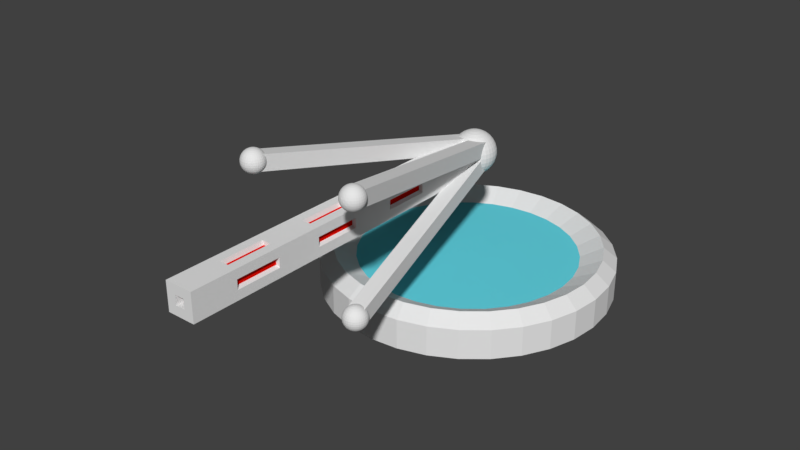 # Source: Laser_Turret.blend  (saved by Blender 2.79.0; exported with 4.5.12 LTS)
import bpy
from mathutils import Matrix  # noqa: F401  (used for matrix-valued properties, if any)

bpy.ops.wm.read_factory_settings(use_empty=True)
scene = bpy.context.scene
scene.name = 'Scene'

# ---- collections
col_collection_1 = bpy.data.collections.new('Collection 1'); scene.collection.children.link(col_collection_1)

# ---- materials (node trees are filled in below, after node groups)
mat_laser_turret_base = bpy.data.materials.new('Laser Turret Base')
mat_laser_turret_base.alpha_threshold = 0.0
mat_laser_turret_base.use_transparent_shadow = False
mat_laser_turret_base.roughness = 0.5
mat_laser_turret_base_effect = bpy.data.materials.new('Laser Turret Base Effect')
mat_laser_turret_base_effect.alpha_threshold = 0.0
mat_laser_turret_base_effect.use_transparent_shadow = False
mat_laser_turret_base_effect.diffuse_color = (0.1295, 0.6893, 0.8, 1.0)
mat_laser_turret_base_effect.roughness = 0.5
mat_laser_turret_beam = bpy.data.materials.new('Laser Turret Beam')
mat_laser_turret_beam.alpha_threshold = 0.0
mat_laser_turret_beam.use_transparent_shadow = False
mat_laser_turret_beam.roughness = 0.5
mat_laser_turret_effect = bpy.data.materials.new('Laser Turret Effect')
mat_laser_turret_effect.alpha_threshold = 0.0
mat_laser_turret_effect.use_transparent_shadow = False
mat_laser_turret_effect.diffuse_color = (0.8, 0.003311, 0.0, 1.0)
mat_laser_turret_effect.roughness = 0.5
mat_laser_turret_effect.line_color = (0.0, 0.0, 0.0, 1.0)

# ---- material node trees

# ---- world
world_world = bpy.data.worlds.new('World'); scene.world = world_world
world_world.color = (0.05088, 0.05088, 0.05088)
world_world.use_sun_shadow = False
world_world.sun_shadow_jitter_overblur = 0.0
world_world.cycles.sampling_method = 'MANUAL'

# ---- meshes
me_cylinder_001 = bpy.data.meshes.new('Cylinder.001')
me_cylinder_001.from_pydata([(0.0, 1.0, -1.0), (0.0, 1.0, 1.0), (0.1951, 0.9808, -1.0), (0.1951, 0.9808, 1.0), (0.3827, 0.9239, -1.0), (0.3827, 0.9239, 1.0), (0.5556, 0.8315, -1.0), (0.5556, 0.8315, 1.0), (0.7071, 0.7071, -1.0), (0.7071, 0.7071, 1.0), (0.8315, 0.5556, -1.0), (0.8315, 0.5556, 1.0), (0.9239, 0.3827, -1.0), (0.9239, 0.3827, 1.0), (0.9808, 0.1951, -1.0), (0.9808, 0.1951, 1.0), (1.0, 7.55e-08, -1.0), (1.0, 7.55e-08, 1.0), (0.9808, -0.1951, -1.0), (0.9808, -0.1951, 1.0), (0.9239, -0.3827, -1.0), (0.9239, -0.3827, 1.0), (0.8315, -0.5556, -1.0), (0.8315, -0.5556, 1.0), (0.7071, -0.7071, -1.0), (0.7071, -0.7071, 1.0), (0.5556, -0.8315, -1.0), (0.5556, -0.8315, 1.0), (0.3827, -0.9239, -1.0), (0.3827, -0.9239, 1.0), (0.1951, -0.9808, -1.0), (0.1951, -0.9808, 1.0), (-3.258e-07, -1.0, -1.0), (-3.258e-07, -1.0, 1.0), (-0.1951, -0.9808, -1.0), (-0.1951, -0.9808, 1.0), (-0.3827, -0.9239, -1.0), (-0.3827, -0.9239, 1.0), (-0.5556, -0.8315, -1.0), (-0.5556, -0.8315, 1.0), (-0.7071, -0.7071, -1.0), (-0.7071, -0.7071, 1.0), (-0.8315, -0.5556, -1.0), (-0.8315, -0.5556, 1.0), (-0.9239, -0.3827, -1.0), (-0.9239, -0.3827, 1.0), (-0.9808, -0.1951, -1.0), (-0.9808, -0.1951, 1.0), (-1.0, 9.656e-07, -1.0), (-1.0, 9.656e-07, 1.0), (-0.9808, 0.1951, -1.0), (-0.9808, 0.1951, 1.0), (-0.9239, 0.3827, -1.0), (-0.9239, 0.3827, 1.0), (-0.8315, 0.5556, -1.0), (-0.8315, 0.5556, 1.0), (-0.7071, 0.7071, -1.0), (-0.7071, 0.7071, 1.0), (-0.5556, 0.8315, -1.0), (-0.5556, 0.8315, 1.0), (-0.3827, 0.9239, -1.0), (-0.3827, 0.9239, 1.0), (-0.1951, 0.9808, -1.0), (-0.1951, 0.9808, 1.0), (0.1471, 0.7397, 0.9979), (1.972e-08, 0.7542, 0.9979), (0.2886, 0.6968, 0.9979), (0.419, 0.6271, 0.9979), (0.5333, 0.5333, 0.9979), (0.6271, 0.419, 0.9979), (0.6968, 0.2886, 0.9979), (0.7397, 0.1471, 0.9979), (0.7542, 1.344e-07, 0.9979), (0.7397, -0.1471, 0.9979), (0.6968, -0.2886, 0.9979), (0.6271, -0.419, 0.9979), (0.5333, -0.5333, 0.9979), (0.419, -0.6271, 0.9979), (0.2886, -0.6968, 0.9979), (0.1471, -0.7397, 0.9979), (-2.26e-07, -0.7542, 0.9979), (-0.1471, -0.7397, 0.9979), (-0.2886, -0.6968, 0.9979), (-0.419, -0.6271, 0.9979), (-0.5333, -0.5333, 0.9979), (-0.6271, -0.419, 0.9979), (-0.6968, -0.2886, 0.9979), (-0.7397, -0.1471, 0.9979), (-0.7542, 8.057e-07, 0.9979), (-0.7397, 0.1471, 0.9979), (-0.6968, 0.2886, 0.9979), (-0.6271, 0.419, 0.9979), (-0.5333, 0.5333, 0.9979), (-0.419, 0.6271, 0.9979), (-0.2886, 0.6968, 0.9979), (-0.1471, 0.7397, 0.9979), (0.177, 0.89, 1.734), (0.3473, 0.8384, 1.734), (0.8384, -0.3473, 1.734), (0.7545, -0.5042, 1.734), (-0.5042, -0.7545, 1.734), (-0.6417, -0.6417, 1.734), (-0.6417, 0.6417, 1.734), (-0.5042, 0.7545, 1.734), (0.8384, 0.3473, 1.734), (0.89, 0.177, 1.734), (0.177, -0.89, 1.734), (-2.885e-07, -0.9075, 1.734), (-0.9075, 9.053e-07, 1.734), (-0.89, 0.177, 1.734), (0.5042, 0.7545, 1.734), (0.6417, -0.6417, 1.734), (-0.7545, -0.5042, 1.734), (-0.3473, 0.8384, 1.734), (0.9075, 9.761e-08, 1.734), (-0.177, -0.89, 1.734), (-0.8384, 0.3473, 1.734), (0.6417, 0.6417, 1.734), (0.5042, -0.7545, 1.734), (-0.8384, -0.3473, 1.734), (-0.177, 0.89, 1.734), (0.89, -0.177, 1.734), (-0.3473, -0.8384, 1.734), (-0.7545, 0.5042, 1.734), (0.7545, 0.5042, 1.734), (0.3473, -0.8384, 1.734), (-0.89, -0.177, 1.734), (7.161e-09, 0.9075, 1.734)], [], [(0, 1, 3, 2), (2, 3, 5, 4), (4, 5, 7, 6), (6, 7, 9, 8), (8, 9, 11, 10), (10, 11, 13, 12), (12, 13, 15, 14), (14, 15, 17, 16), (16, 17, 19, 18), (18, 19, 21, 20), (20, 21, 23, 22), (22, 23, 25, 24), (24, 25, 27, 26), (26, 27, 29, 28), (28, 29, 31, 30), (30, 31, 33, 32), (32, 33, 35, 34), (34, 35, 37, 36), (36, 37, 39, 38), (38, 39, 41, 40), (40, 41, 43, 42), (42, 43, 45, 44), (44, 45, 47, 46), (46, 47, 49, 48), (48, 49, 51, 50), (50, 51, 53, 52), (52, 53, 55, 54), (54, 55, 57, 56), (56, 57, 59, 58), (58, 59, 61, 60), (97, 96, 64, 66), (60, 61, 63, 62), (62, 63, 1, 0), (0, 2, 4, 6, 8, 10, 12, 14, 16, 18, 20, 22, 24, 26, 28, 30, 32, 34, 36, 38, 40, 42, 44, 46, 48, 50, 52, 54, 56, 58, 60, 62), (64, 65, 95, 94, 93, 92, 91, 90, 89, 88, 87, 86, 85, 84, 83, 82, 81, 80, 79, 78, 77, 76, 75, 74, 73, 72, 71, 70, 69, 68, 67, 66), (99, 98, 74, 75), (101, 100, 83, 84), (103, 102, 92, 93), (105, 104, 70, 71), (107, 106, 79, 80), (109, 108, 88, 89), (110, 97, 66, 67), (111, 99, 75, 76), (112, 101, 84, 85), (113, 103, 93, 94), (114, 105, 71, 72), (115, 107, 80, 81), (116, 109, 89, 90), (117, 110, 67, 68), (118, 111, 76, 77), (119, 112, 85, 86), (120, 113, 94, 95), (121, 114, 72, 73), (122, 115, 81, 82), (123, 116, 90, 91), (124, 117, 68, 69), (125, 118, 77, 78), (126, 119, 86, 87), (96, 127, 65, 64), (127, 120, 95, 65), (98, 121, 73, 74), (100, 122, 82, 83), (102, 123, 91, 92), (104, 124, 69, 70), (106, 125, 78, 79), (108, 126, 87, 88), (49, 47, 126, 108), (31, 29, 125, 106), (13, 11, 124, 104), (57, 55, 123, 102), (39, 37, 122, 100), (21, 19, 121, 98), (1, 63, 120, 127), (3, 1, 127, 96), (47, 45, 119, 126), (29, 27, 118, 125), (11, 9, 117, 124), (55, 53, 116, 123), (37, 35, 115, 122), (19, 17, 114, 121), (63, 61, 113, 120), (45, 43, 112, 119), (27, 25, 111, 118), (9, 7, 110, 117), (53, 51, 109, 116), (35, 33, 107, 115), (17, 15, 105, 114), (61, 59, 103, 113), (43, 41, 101, 112), (25, 23, 99, 111), (7, 5, 97, 110), (51, 49, 108, 109), (33, 31, 106, 107), (15, 13, 104, 105), (59, 57, 102, 103), (41, 39, 100, 101), (23, 21, 98, 99), (5, 3, 96, 97)])
me_cylinder_001.polygons.foreach_set('material_index', [0, 0, 0, 0, 0, 0, 0, 0, 0, 0, 0, 0, 0, 0, 0, 0, 0, 0, 0, 0, 0, 0, 0, 0, 0, 0, 0, 0, 0, 0, 0, 0, 0, 0, 1, 0, 0, 0, 0, 0, 0, 0, 0, 0, 0, 0, 0, 0, 0, 0, 0, 0, 0, 0, 0, 0, 0, 0, 0, 0, 0, 0, 0, 0, 0, 0, 0, 0, 0, 0, 0, 0, 0, 0, 0, 0, 0, 0, 0, 0, 0, 0, 0, 0, 0, 0, 0, 0, 0, 0, 0, 0, 0, 0, 0, 0, 0, 0])
me_cylinder_001.materials.append(mat_laser_turret_base)
me_cylinder_001.materials.append(mat_laser_turret_base_effect)
me_cylinder_001.use_remesh_preserve_volume = False
me_cylinder_001.use_remesh_preserve_attributes = False
me_cylinder_001.use_mirror_vertex_groups = False
me_cylinder_001.update()
me_sphere = bpy.data.meshes.new('Sphere')
me_sphere.from_pydata([(0.0, 0.1951, 0.9808), (0.0, 0.3827, 0.9239), (0.0, 0.5556, 0.8315), (0.0, 0.7071, 0.7071), (0.0, 0.8315, 0.5556), (0.0, 0.9239, 0.3827), (0.0, 0.9808, 0.1951), (0.0, 1.0, 7.55e-08), (0.0, 0.9808, -0.1951), (0.0, 0.5556, -0.8315), (0.03806, 0.1913, 0.9808), (0.07466, 0.3753, 0.9239), (0.1084, 0.5449, 0.8315), (0.1379, 0.6935, 0.7071), (0.1622, 0.8155, 0.5556), (0.1802, 0.9061, 0.3827), (0.1913, 0.9619, 0.1951), (0.1951, 0.9808, 7.55e-08), (0.1913, 0.9619, -0.1951), (0.1802, 0.9061, -0.3827), (0.1622, 0.8155, -0.5556), (0.1379, 0.6935, -0.7071), (0.1084, 0.5449, -0.8315), (0.07466, 0.3753, -0.9239), (0.03806, 0.1913, -0.9808), (0.07466, 0.1802, 0.9808), (0.1464, 0.3536, 0.9239), (0.2126, 0.5133, 0.8315), (0.2706, 0.6533, 0.7071), (0.3182, 0.7682, 0.5556), (0.3536, 0.8536, 0.3827), (0.3753, 0.9061, 0.1951), (0.3827, 0.9239, 7.55e-08), (0.3753, 0.9061, -0.1951), (0.3536, 0.8536, -0.3827), (0.3182, 0.7682, -0.5556), (0.2706, 0.6533, -0.7071), (0.2126, 0.5133, -0.8315), (0.1464, 0.3536, -0.9239), (0.07466, 0.1802, -0.9808), (0.1084, 0.1622, 0.9808), (0.2126, 0.3182, 0.9239), (0.3087, 0.4619, 0.8315), (0.3928, 0.5879, 0.7071), (0.4619, 0.6913, 0.5556), (0.5133, 0.7682, 0.3827), (0.5449, 0.8155, 0.1951), (0.5556, 0.8315, 7.55e-08), (0.5449, 0.8155, -0.1951), (0.5133, 0.7682, -0.3827), (0.4619, 0.6913, -0.5556), (0.3928, 0.5879, -0.7071), (0.3087, 0.4619, -0.8315), (0.2126, 0.3182, -0.9239), (0.1084, 0.1622, -0.9808), (0.1379, 0.1379, 0.9808), (0.2706, 0.2706, 0.9239), (0.3928, 0.3928, 0.8315), (0.5, 0.5, 0.7071), (0.5879, 0.5879, 0.5556), (0.6533, 0.6533, 0.3827), (0.6935, 0.6935, 0.1951), (0.7071, 0.7071, 7.55e-08), (0.6935, 0.6935, -0.1951), (0.6533, 0.6533, -0.3827), (0.5879, 0.5879, -0.5556), (0.5, 0.5, -0.7071), (0.3928, 0.3928, -0.8315), (0.2706, 0.2706, -0.9239), (0.1379, 0.1379, -0.9808), (0.1622, 0.1084, 0.9808), (0.3182, 0.2126, 0.9239), (0.4619, 0.3087, 0.8315), (0.5879, 0.3928, 0.7071), (0.6913, 0.4619, 0.5556), (0.7682, 0.5133, 0.3827), (0.8155, 0.5449, 0.1951), (0.8315, 0.5556, 7.55e-08), (0.8155, 0.5449, -0.1951), (0.7682, 0.5133, -0.3827), (0.6913, 0.4619, -0.5556), (0.5879, 0.3928, -0.7071), (0.4619, 0.3087, -0.8315), (0.3182, 0.2126, -0.9239), (0.1622, 0.1084, -0.9808), (0.1802, 0.07466, 0.9808), (0.3536, 0.1464, 0.9239), (0.5133, 0.2126, 0.8315), (0.6533, 0.2706, 0.7071), (0.7682, 0.3182, 0.5556), (0.8536, 0.3536, 0.3827), (0.9061, 0.3753, 0.1951), (0.9239, 0.3827, 7.55e-08), (0.9061, 0.3753, -0.1951), (0.8536, 0.3536, -0.3827), (0.7682, 0.3182, -0.5556), (0.6533, 0.2706, -0.7071), (0.5133, 0.2126, -0.8315), (0.3536, 0.1464, -0.9239), (0.1802, 0.07466, -0.9808), (0.1913, 0.03806, 0.9808), (0.3753, 0.07466, 0.9239), (0.5449, 0.1084, 0.8315), (0.6935, 0.1379, 0.7071), (0.8155, 0.1622, 0.5556), (0.9061, 0.1802, 0.3827), (0.9619, 0.1913, 0.1951), (0.9808, 0.1951, 7.55e-08), (0.9619, 0.1913, -0.1951), (0.9061, 0.1802, -0.3827), (0.8155, 0.1622, -0.5556), (0.6935, 0.1379, -0.7071), (0.5449, 0.1084, -0.8315), (0.3753, 0.07466, -0.9239), (0.1913, 0.03806, -0.9808), (0.1951, -3.266e-07, 0.9808), (0.3827, -3.192e-07, 0.9239), (0.5556, -3.117e-07, 0.8315), (0.7071, -3.192e-07, 0.7071), (0.8315, -3.341e-07, 0.5556), (0.9239, -2.745e-07, 0.3827), (0.9808, -3.937e-07, 0.1951), (1.0, -3.788e-07, 7.55e-08), (0.9808, -3.937e-07, -0.1951), (0.9239, -2.298e-07, -0.3827), (0.8315, -3.341e-07, -0.5556), (0.7071, -3.192e-07, -0.7071), (0.5556, -3.415e-07, -0.8315), (0.3827, -3.043e-07, -0.9239), (0.1951, -3.08e-07, -0.9808), (0.1913, -0.03806, 0.9808), (0.3753, -0.07466, 0.9239), (0.5449, -0.1084, 0.8315), (0.6935, -0.138, 0.7071), (0.8155, -0.1622, 0.5556), (0.9061, -0.1802, 0.3827), (0.9619, -0.1913, 0.1951), (0.9808, -0.1951, 7.55e-08), (0.9619, -0.1913, -0.1951), (0.9061, -0.1802, -0.3827), (0.8155, -0.1622, -0.5556), (0.6935, -0.138, -0.7071), (0.5449, -0.1084, -0.8315), (0.3753, -0.07466, -0.9239), (0.1913, -0.03806, -0.9808), (0.1802, -0.07466, 0.9808), (0.3536, -0.1464, 0.9239), (0.5133, -0.2126, 0.8315), (0.6533, -0.2706, 0.7071), (0.7682, -0.3182, 0.5556), (0.8536, -0.3536, 0.3827), (0.9061, -0.3753, 0.1951), (0.9239, -0.3827, 7.55e-08), (0.9061, -0.3753, -0.1951), (0.8536, -0.3536, -0.3827), (0.7682, -0.3182, -0.5556), (0.6533, -0.2706, -0.7071), (0.5133, -0.2126, -0.8315), (0.3536, -0.1464, -0.9239), (0.1802, -0.07466, -0.9808), (0.1622, -0.1084, 0.9808), (0.3182, -0.2126, 0.9239), (0.4619, -0.3087, 0.8315), (0.5879, -0.3928, 0.7071), (0.6913, -0.4619, 0.5556), (0.7682, -0.5133, 0.3827), (0.8155, -0.5449, 0.1951), (0.8315, -0.5556, 7.55e-08), (0.8155, -0.5449, -0.1951), (0.7682, -0.5133, -0.3827), (0.6913, -0.4619, -0.5556), (0.5879, -0.3928, -0.7071), (0.4619, -0.3087, -0.8315), (0.3182, -0.2126, -0.9239), (0.1622, -0.1084, -0.9808), (0.1379, -0.138, 0.9808), (0.2706, -0.2706, 0.9239), (0.3928, -0.3928, 0.8315), (0.5, -0.5, 0.7071), (0.5879, -0.5879, 0.5556), (0.6533, -0.6533, 0.3827), (0.6935, -0.6935, 0.1951), (0.7071, -0.7071, 7.55e-08), (0.6935, -0.6935, -0.1951), (0.6533, -0.6533, -0.3827), (0.5879, -0.5879, -0.5556), (0.5, -0.5, -0.7071), (0.3928, -0.3928, -0.8315), (0.2706, -0.2706, -0.9239), (0.1379, -0.138, -0.9808), (0.1084, -0.1622, 0.9808), (0.2126, -0.3182, 0.9239), (0.3087, -0.4619, 0.8315), (0.3928, -0.5879, 0.7071), (0.4619, -0.6913, 0.5556), (0.5133, -0.7682, 0.3827), (0.5449, -0.8155, 0.1951), (0.5556, -0.8315, 7.55e-08), (0.5449, -0.8155, -0.1951), (0.5133, -0.7682, -0.3827), (0.4619, -0.6913, -0.5556), (0.3928, -0.5879, -0.7071), (0.3087, -0.4619, -0.8315), (0.2126, -0.3182, -0.9239), (0.1084, -0.1622, -0.9808), (0.0, -3.258e-07, -1.0), (0.07466, -0.1802, 0.9808), (0.1464, -0.3536, 0.9239), (0.2126, -0.5133, 0.8315), (0.2706, -0.6533, 0.7071), (0.3182, -0.7682, 0.5556), (0.3536, -0.8536, 0.3827), (0.3753, -0.9061, 0.1951), (0.3827, -0.9239, 7.55e-08), (0.3753, -0.9061, -0.1951), (0.3536, -0.8536, -0.3827), (0.3182, -0.7682, -0.5556), (0.2706, -0.6533, -0.7071), (0.2126, -0.5133, -0.8315), (0.1464, -0.3536, -0.9239), (0.07466, -0.1802, -0.9808), (0.03806, -0.1913, 0.9808), (0.07466, -0.3753, 0.9239), (0.1084, -0.5449, 0.8315), (0.1379, -0.6935, 0.7071), (0.1622, -0.8155, 0.5556), (0.1802, -0.9061, 0.3827), (0.1913, -0.9619, 0.1951), (0.1951, -0.9808, 7.55e-08), (0.1913, -0.9619, -0.1951), (0.1802, -0.9061, -0.3827), (0.1622, -0.8155, -0.5556), (0.1379, -0.6935, -0.7071), (0.1084, -0.5449, -0.8315), (0.07466, -0.3753, -0.9239), (0.03806, -0.1913, -0.9808), (-7.212e-09, -0.1951, 0.9808), (4.122e-08, -0.3827, 0.9239), (2.632e-08, -0.5556, 0.8315), (-2.584e-08, -0.7071, 0.7071), (-8.544e-08, -0.8315, 0.5556), (6.357e-08, -0.9239, 0.3827), (-8.544e-08, -0.9808, 0.1951), (-1.003e-07, -1.0, 7.55e-08), (-8.544e-08, -0.9808, -0.1951), (6.357e-08, -0.9239, -0.3827), (-8.544e-08, -0.8315, -0.5556), (-2.584e-08, -0.7071, -0.7071), (-1.094e-08, -0.5556, -0.8315), (3.964e-09, -0.3827, -0.9239), (3.964e-09, -0.1951, -0.9808), (-0.03806, -0.1913, 0.9808), (-0.07466, -0.3753, 0.9239), (-0.1084, -0.5449, 0.8315), (-0.1379, -0.6935, 0.7071), (-0.1622, -0.8155, 0.5556), (-0.1802, -0.9061, 0.3827), (-0.1913, -0.9619, 0.1951), (-0.1951, -0.9808, 7.55e-08), (-0.1913, -0.9619, -0.1951), (-0.1802, -0.9061, -0.3827), (-0.1622, -0.8155, -0.5556), (-0.1379, -0.6935, -0.7071), (-0.1084, -0.5449, -0.8315), (-0.07466, -0.3753, -0.9239), (-0.03806, -0.1913, -0.9808), (-0.07466, -0.1802, 0.9808), (-0.1464, -0.3536, 0.9239), (-0.2126, -0.5133, 0.8315), (-0.2706, -0.6533, 0.7071), (-0.3182, -0.7682, 0.5556), (-0.3536, -0.8536, 0.3827), (-0.3753, -0.9061, 0.1951), (-0.3827, -0.9239, 7.55e-08), (-0.3753, -0.9061, -0.1951), (-0.3536, -0.8536, -0.3827), (-0.3182, -0.7682, -0.5556), (-0.2706, -0.6533, -0.7071), (-0.2126, -0.5133, -0.8315), (-0.1464, -0.3536, -0.9239), (-0.07466, -0.1802, -0.9808), (-0.1084, -0.1622, 0.9808), (-0.2126, -0.3182, 0.9239), (-0.3087, -0.4619, 0.8315), (-0.3928, -0.5879, 0.7071), (-0.4619, -0.6913, 0.5556), (-0.5133, -0.7682, 0.3827), (-0.5449, -0.8155, 0.1951), (-0.5556, -0.8315, 7.55e-08), (-0.5449, -0.8155, -0.1951), (-0.5133, -0.7682, -0.3827), (-0.4619, -0.6913, -0.5556), (-0.3928, -0.5879, -0.7071), (-0.3087, -0.4619, -0.8315), (-0.2126, -0.3182, -0.9239), (-0.1084, -0.1622, -0.9808), (-2.304e-07, -5.562e-07, 1.0), (-0.1379, -0.138, 0.9808), (-0.2706, -0.2706, 0.9239), (-0.3928, -0.3928, 0.8315), (-0.5, -0.5, 0.7071), (-0.5879, -0.5879, 0.5556), (-0.6533, -0.6533, 0.3827), (-0.6935, -0.6935, 0.1951), (-0.7071, -0.7071, 7.55e-08), (-0.6935, -0.6935, -0.1951), (-0.6533, -0.6533, -0.3827), (-0.5879, -0.5879, -0.5556), (-0.5, -0.5, -0.7071), (-0.3928, -0.3928, -0.8315), (-0.2706, -0.2706, -0.9239), (-0.1379, -0.1379, -0.9808), (-0.1622, -0.1084, 0.9808), (-0.3182, -0.2126, 0.9239), (-0.4619, -0.3087, 0.8315), (-0.5879, -0.3928, 0.7071), (-0.6913, -0.4619, 0.5556), (-0.7682, -0.5133, 0.3827), (-0.8155, -0.5449, 0.1951), (-0.8315, -0.5556, 7.55e-08), (-0.8155, -0.5449, -0.1951), (-0.7682, -0.5133, -0.3827), (-0.6913, -0.4619, -0.5556), (-0.5879, -0.3928, -0.7071), (-0.4619, -0.3087, -0.8315), (-0.3182, -0.2126, -0.9239), (-0.1622, -0.1084, -0.9808), (-0.1802, -0.07466, 0.9808), (-0.3536, -0.1464, 0.9239), (-0.5133, -0.2126, 0.8315), (-0.6533, -0.2706, 0.7071), (-0.7682, -0.3182, 0.5556), (-0.8536, -0.3536, 0.3827), (-0.9061, -0.3753, 0.1951), (-0.9239, -0.3827, 7.55e-08), (-0.9061, -0.3753, -0.1951), (-0.8536, -0.3536, -0.3827), (-0.7682, -0.3182, -0.5556), (-0.6533, -0.2706, -0.7071), (-0.5133, -0.2126, -0.8315), (-0.3536, -0.1464, -0.9239), (-0.1802, -0.07466, -0.9808), (-0.1913, -0.03806, 0.9808), (-0.3753, -0.07466, 0.9239), (-0.5449, -0.1084, 0.8315), (-0.6935, -0.1379, 0.7071), (-0.8155, -0.1622, 0.5556), (-0.9061, -0.1802, 0.3827), (-0.9619, -0.1913, 0.1951), (-0.9808, -0.1951, 7.55e-08), (-0.9619, -0.1913, -0.1951), (-0.9061, -0.1802, -0.3827), (-0.8155, -0.1622, -0.5556), (-0.6935, -0.1379, -0.7071), (-0.5449, -0.1084, -0.8315), (-0.3753, -0.07466, -0.9239), (-0.1913, -0.03806, -0.9808), (-0.1951, -3.117e-07, 0.9808), (-0.3827, -2.819e-07, 0.9239), (-0.5556, -2.819e-07, 0.8315), (-0.7071, -1.851e-07, 0.7071), (-0.8315, -1.404e-07, 0.5556), (-0.9239, -3.192e-07, 0.3827), (-0.9808, -9.567e-08, 0.1951), (-1.0, -1.404e-07, 7.55e-08), (-0.9808, -9.567e-08, -0.1951), (-0.9239, -3.192e-07, -0.3827), (-0.8315, -1.404e-07, -0.5556), (-0.7071, -1.851e-07, -0.7071), (-0.5556, -2.596e-07, -0.8315), (-0.3827, -2.521e-07, -0.9239), (-0.1951, -3.155e-07, -0.9808), (-0.1913, 0.03806, 0.9808), (-0.3753, 0.07466, 0.9239), (-0.5449, 0.1084, 0.8315), (-0.6935, 0.1379, 0.7071), (-0.8155, 0.1622, 0.5556), (-0.9061, 0.1802, 0.3827), (-0.9619, 0.1913, 0.1951), (-0.9808, 0.1951, 7.55e-08), (-0.9619, 0.1913, -0.1951), (-0.9061, 0.1802, -0.3827), (-0.8155, 0.1622, -0.5556), (-0.6935, 0.1379, -0.7071), (-0.5449, 0.1084, -0.8315), (-0.3753, 0.07466, -0.9239), (-0.1913, 0.03806, -0.9808), (-0.1802, 0.07466, 0.9808), (-0.3536, 0.1464, 0.9239), (-0.5133, 0.2126, 0.8315), (-0.6533, 0.2706, 0.7071), (-0.7682, 0.3182, 0.5556), (-0.8536, 0.3536, 0.3827), (-0.9061, 0.3753, 0.1951), (-0.9239, 0.3827, 7.55e-08), (-0.9061, 0.3753, -0.1951), (-0.8536, 0.3536, -0.3827), (-0.7682, 0.3182, -0.5556), (-0.6533, 0.2706, -0.7071), (-0.5133, 0.2126, -0.8315), (-0.3536, 0.1464, -0.9239), (-0.1802, 0.07466, -0.9808), (-0.1622, 0.1084, 0.9808), (-0.3182, 0.2126, 0.9239), (-0.4619, 0.3087, 0.8315), (-0.5879, 0.3928, 0.7071), (-0.6913, 0.4619, 0.5556), (-0.7682, 0.5133, 0.3827), (-0.8155, 0.5449, 0.1951), (-0.8315, 0.5556, 7.55e-08), (-0.8155, 0.5449, -0.1951), (-0.7682, 0.5133, -0.3827), (-0.6913, 0.4619, -0.5556), (-0.5879, 0.3928, -0.7071), (-0.4619, 0.3087, -0.8315), (-0.3182, 0.2126, -0.9239), (-0.1622, 0.1084, -0.9808), (-0.1379, 0.1379, 0.9808), (-0.2706, 0.2706, 0.9239), (-0.3928, 0.3928, 0.8315), (-0.5, 0.5, 0.7071), (-0.5879, 0.5879, 0.5556), (-0.6533, 0.6533, 0.3827), (-0.6935, 0.6935, 0.1951), (-0.7071, 0.7071, 7.55e-08), (-0.6935, 0.6935, -0.1951), (-0.6533, 0.6533, -0.3827), (-0.5879, 0.5879, -0.5556), (-0.5, 0.5, -0.7071), (-0.3928, 0.3928, -0.8315), (-0.2706, 0.2706, -0.9239), (-0.1379, 0.1379, -0.9808), (-0.1084, 0.1622, 0.9808), (-0.2126, 0.3182, 0.9239), (-0.3087, 0.4619, 0.8315), (-0.3928, 0.5879, 0.7071), (-0.4619, 0.6913, 0.5556), (-0.5133, 0.7682, 0.3827), (-0.5449, 0.8155, 0.1951), (-0.5556, 0.8315, 7.55e-08), (-0.5449, 0.8155, -0.1951), (-0.5133, 0.7682, -0.3827), (-0.4619, 0.6913, -0.5556), (-0.3928, 0.5879, -0.7071), (-0.3087, 0.4619, -0.8315), (-0.2126, 0.3182, -0.9239), (-0.1084, 0.1622, -0.9808), (-0.07466, 0.1802, 0.9808), (-0.1464, 0.3536, 0.9239), (-0.2126, 0.5133, 0.8315), (-0.2706, 0.6533, 0.7071), (-0.3182, 0.7682, 0.5556), (-0.3536, 0.8536, 0.3827), (-0.3753, 0.9061, 0.1951), (-0.3827, 0.9239, 7.55e-08), (-0.3753, 0.9061, -0.1951), (-0.3536, 0.8536, -0.3827), (-0.3182, 0.7682, -0.5556), (-0.2706, 0.6533, -0.7071), (-0.2126, 0.5133, -0.8315), (-0.1464, 0.3536, -0.9239), (-0.07466, 0.1802, -0.9808), (-0.03806, 0.1913, 0.9808), (-0.07466, 0.3753, 0.9239), (-0.1084, 0.5449, 0.8315), (-0.1379, 0.6935, 0.7071), (-0.1622, 0.8155, 0.5556), (-0.1802, 0.9061, 0.3827), (-0.1913, 0.9619, 0.1951), (-0.1951, 0.9808, 7.55e-08), (-0.1913, 0.9619, -0.1951), (-0.1802, 0.9061, -0.3827), (-0.1622, 0.8155, -0.5556), (-0.1379, 0.6935, -0.7071), (-0.1084, 0.5449, -0.8315), (-0.07466, 0.3753, -0.9239), (-0.03806, 0.1913, -0.9808), (6.357e-08, 0.9239, -0.3827), (2.722e-07, 0.8315, -0.5556), (1.53e-07, 0.7071, -0.7071), (7.847e-08, 0.3827, -0.9239), (1.514e-08, 0.1951, -0.9808)], [], [(9, 479, 21, 22), (5, 4, 14, 15), (480, 9, 22, 23), (6, 5, 15, 16), (481, 480, 23, 24), (7, 6, 16, 17), (0, 296, 10), (205, 481, 24), (8, 7, 17, 18), (1, 0, 10, 11), (477, 8, 18, 19), (2, 1, 11, 12), (478, 477, 19, 20), (3, 2, 12, 13), (479, 478, 20, 21), (4, 3, 13, 14), (13, 12, 27, 28), (21, 20, 35, 36), (14, 13, 28, 29), (22, 21, 36, 37), (15, 14, 29, 30), (23, 22, 37, 38), (16, 15, 30, 31), (24, 23, 38, 39), (17, 16, 31, 32), (10, 296, 25), (205, 24, 39), (18, 17, 32, 33), (11, 10, 25, 26), (19, 18, 33, 34), (12, 11, 26, 27), (20, 19, 34, 35), (32, 31, 46, 47), (25, 296, 40), (205, 39, 54), (33, 32, 47, 48), (26, 25, 40, 41), (34, 33, 48, 49), (27, 26, 41, 42), (35, 34, 49, 50), (28, 27, 42, 43), (36, 35, 50, 51), (29, 28, 43, 44), (37, 36, 51, 52), (30, 29, 44, 45), (38, 37, 52, 53), (31, 30, 45, 46), (39, 38, 53, 54), (51, 50, 65, 66), (44, 43, 58, 59), (52, 51, 66, 67), (45, 44, 59, 60), (53, 52, 67, 68), (46, 45, 60, 61), (54, 53, 68, 69), (47, 46, 61, 62), (40, 296, 55), (205, 54, 69), (48, 47, 62, 63), (41, 40, 55, 56), (49, 48, 63, 64), (42, 41, 56, 57), (50, 49, 64, 65), (43, 42, 57, 58), (205, 69, 84), (63, 62, 77, 78), (56, 55, 70, 71), (64, 63, 78, 79), (57, 56, 71, 72), (65, 64, 79, 80), (58, 57, 72, 73), (66, 65, 80, 81), (59, 58, 73, 74), (67, 66, 81, 82), (60, 59, 74, 75), (68, 67, 82, 83), (61, 60, 75, 76), (69, 68, 83, 84), (62, 61, 76, 77), (55, 296, 70), (82, 81, 96, 97), (75, 74, 89, 90), (83, 82, 97, 98), (76, 75, 90, 91), (84, 83, 98, 99), (77, 76, 91, 92), (70, 296, 85), (205, 84, 99), (78, 77, 92, 93), (71, 70, 85, 86), (79, 78, 93, 94), (72, 71, 86, 87), (80, 79, 94, 95), (73, 72, 87, 88), (81, 80, 95, 96), (74, 73, 88, 89), (86, 85, 100, 101), (94, 93, 108, 109), (87, 86, 101, 102), (95, 94, 109, 110), (88, 87, 102, 103), (96, 95, 110, 111), (89, 88, 103, 104), (97, 96, 111, 112), (90, 89, 104, 105), (98, 97, 112, 113), (91, 90, 105, 106), (99, 98, 113, 114), (92, 91, 106, 107), (85, 296, 100), (205, 99, 114), (93, 92, 107, 108), (105, 104, 119, 120), (113, 112, 127, 128), (106, 105, 120, 121), (114, 113, 128, 129), (107, 106, 121, 122), (100, 296, 115), (205, 114, 129), (108, 107, 122, 123), (101, 100, 115, 116), (109, 108, 123, 124), (102, 101, 116, 117), (110, 109, 124, 125), (103, 102, 117, 118), (111, 110, 125, 126), (104, 103, 118, 119), (112, 111, 126, 127), (124, 123, 138, 139), (117, 116, 131, 132), (125, 124, 139, 140), (118, 117, 132, 133), (126, 125, 140, 141), (119, 118, 133, 134), (127, 126, 141, 142), (120, 119, 134, 135), (128, 127, 142, 143), (121, 120, 135, 136), (129, 128, 143, 144), (122, 121, 136, 137), (115, 296, 130), (205, 129, 144), (123, 122, 137, 138), (116, 115, 130, 131), (143, 142, 157, 158), (136, 135, 150, 151), (144, 143, 158, 159), (137, 136, 151, 152), (130, 296, 145), (205, 144, 159), (138, 137, 152, 153), (131, 130, 145, 146), (139, 138, 153, 154), (132, 131, 146, 147), (140, 139, 154, 155), (133, 132, 147, 148), (141, 140, 155, 156), (134, 133, 148, 149), (142, 141, 156, 157), (135, 134, 149, 150), (147, 146, 161, 162), (155, 154, 169, 170), (148, 147, 162, 163), (156, 155, 170, 171), (149, 148, 163, 164), (157, 156, 171, 172), (150, 149, 164, 165), (158, 157, 172, 173), (151, 150, 165, 166), (159, 158, 173, 174), (152, 151, 166, 167), (145, 296, 160), (205, 159, 174), (153, 152, 167, 168), (146, 145, 160, 161), (154, 153, 168, 169), (166, 165, 180, 181), (174, 173, 188, 189), (167, 166, 181, 182), (160, 296, 175), (205, 174, 189), (168, 167, 182, 183), (161, 160, 175, 176), (169, 168, 183, 184), (162, 161, 176, 177), (170, 169, 184, 185), (163, 162, 177, 178), (171, 170, 185, 186), (164, 163, 178, 179), (172, 171, 186, 187), (165, 164, 179, 180), (173, 172, 187, 188), (185, 184, 199, 200), (178, 177, 192, 193), (186, 185, 200, 201), (179, 178, 193, 194), (187, 186, 201, 202), (180, 179, 194, 195), (188, 187, 202, 203), (181, 180, 195, 196), (189, 188, 203, 204), (182, 181, 196, 197), (175, 296, 190), (205, 189, 204), (183, 182, 197, 198), (176, 175, 190, 191), (184, 183, 198, 199), (177, 176, 191, 192), (204, 203, 219, 220), (197, 196, 212, 213), (190, 296, 206), (205, 204, 220), (198, 197, 213, 214), (191, 190, 206, 207), (199, 198, 214, 215), (192, 191, 207, 208), (200, 199, 215, 216), (193, 192, 208, 209), (201, 200, 216, 217), (194, 193, 209, 210), (202, 201, 217, 218), (195, 194, 210, 211), (203, 202, 218, 219), (196, 195, 211, 212), (217, 216, 231, 232), (210, 209, 224, 225), (218, 217, 232, 233), (211, 210, 225, 226), (219, 218, 233, 234), (212, 211, 226, 227), (220, 219, 234, 235), (213, 212, 227, 228), (206, 296, 221), (205, 220, 235), (214, 213, 228, 229), (207, 206, 221, 222), (215, 214, 229, 230), (208, 207, 222, 223), (216, 215, 230, 231), (209, 208, 223, 224), (221, 296, 236), (205, 235, 250), (229, 228, 243, 244), (222, 221, 236, 237), (230, 229, 244, 245), (223, 222, 237, 238), (231, 230, 245, 246), (224, 223, 238, 239), (232, 231, 246, 247), (225, 224, 239, 240), (233, 232, 247, 248), (226, 225, 240, 241), (234, 233, 248, 249), (227, 226, 241, 242), (235, 234, 249, 250), (228, 227, 242, 243), (240, 239, 254, 255), (248, 247, 262, 263), (241, 240, 255, 256), (249, 248, 263, 264), (242, 241, 256, 257), (250, 249, 264, 265), (243, 242, 257, 258), (236, 296, 251), (205, 250, 265), (244, 243, 258, 259), (237, 236, 251, 252), (245, 244, 259, 260), (238, 237, 252, 253), (246, 245, 260, 261), (239, 238, 253, 254), (247, 246, 261, 262), (259, 258, 273, 274), (252, 251, 266, 267), (260, 259, 274, 275), (253, 252, 267, 268), (261, 260, 275, 276), (254, 253, 268, 269), (262, 261, 276, 277), (255, 254, 269, 270), (263, 262, 277, 278), (256, 255, 270, 271), (264, 263, 278, 279), (257, 256, 271, 272), (265, 264, 279, 280), (258, 257, 272, 273), (251, 296, 266), (205, 265, 280), (278, 277, 292, 293), (271, 270, 285, 286), (279, 278, 293, 294), (272, 271, 286, 287), (280, 279, 294, 295), (273, 272, 287, 288), (266, 296, 281), (205, 280, 295), (274, 273, 288, 289), (267, 266, 281, 282), (275, 274, 289, 290), (268, 267, 282, 283), (276, 275, 290, 291), (269, 268, 283, 284), (277, 276, 291, 292), (270, 269, 284, 285), (282, 281, 297, 298), (290, 289, 305, 306), (283, 282, 298, 299), (291, 290, 306, 307), (284, 283, 299, 300), (292, 291, 307, 308), (285, 284, 300, 301), (293, 292, 308, 309), (286, 285, 301, 302), (294, 293, 309, 310), (287, 286, 302, 303), (295, 294, 310, 311), (288, 287, 303, 304), (281, 296, 297), (205, 295, 311), (289, 288, 304, 305), (302, 301, 316, 317), (310, 309, 324, 325), (303, 302, 317, 318), (311, 310, 325, 326), (304, 303, 318, 319), (297, 296, 312), (205, 311, 326), (305, 304, 319, 320), (298, 297, 312, 313), (306, 305, 320, 321), (299, 298, 313, 314), (307, 306, 321, 322), (300, 299, 314, 315), (308, 307, 322, 323), (301, 300, 315, 316), (309, 308, 323, 324), (321, 320, 335, 336), (314, 313, 328, 329), (322, 321, 336, 337), (315, 314, 329, 330), (323, 322, 337, 338), (316, 315, 330, 331), (324, 323, 338, 339), (317, 316, 331, 332), (325, 324, 339, 340), (318, 317, 332, 333), (326, 325, 340, 341), (319, 318, 333, 334), (312, 296, 327), (205, 326, 341), (320, 319, 334, 335), (313, 312, 327, 328), (340, 339, 354, 355), (333, 332, 347, 348), (341, 340, 355, 356), (334, 333, 348, 349), (327, 296, 342), (205, 341, 356), (335, 334, 349, 350), (328, 327, 342, 343), (336, 335, 350, 351), (329, 328, 343, 344), (337, 336, 351, 352), (330, 329, 344, 345), (338, 337, 352, 353), (331, 330, 345, 346), (339, 338, 353, 354), (332, 331, 346, 347), (352, 351, 366, 367), (345, 344, 359, 360), (353, 352, 367, 368), (346, 345, 360, 361), (354, 353, 368, 369), (347, 346, 361, 362), (355, 354, 369, 370), (348, 347, 362, 363), (356, 355, 370, 371), (349, 348, 363, 364), (342, 296, 357), (205, 356, 371), (350, 349, 364, 365), (343, 342, 357, 358), (351, 350, 365, 366), (344, 343, 358, 359), (371, 370, 385, 386), (364, 363, 378, 379), (357, 296, 372), (205, 371, 386), (365, 364, 379, 380), (358, 357, 372, 373), (366, 365, 380, 381), (359, 358, 373, 374), (367, 366, 381, 382), (360, 359, 374, 375), (368, 367, 382, 383), (361, 360, 375, 376), (369, 368, 383, 384), (362, 361, 376, 377), (370, 369, 384, 385), (363, 362, 377, 378), (375, 374, 389, 390), (383, 382, 397, 398), (376, 375, 390, 391), (384, 383, 398, 399), (377, 376, 391, 392), (385, 384, 399, 400), (378, 377, 392, 393), (386, 385, 400, 401), (379, 378, 393, 394), (372, 296, 387), (205, 386, 401), (380, 379, 394, 395), (373, 372, 387, 388), (381, 380, 395, 396), (374, 373, 388, 389), (382, 381, 396, 397), (394, 393, 408, 409), (387, 296, 402), (205, 401, 416), (395, 394, 409, 410), (388, 387, 402, 403), (396, 395, 410, 411), (389, 388, 403, 404), (397, 396, 411, 412), (390, 389, 404, 405), (398, 397, 412, 413), (391, 390, 405, 406), (399, 398, 413, 414), (392, 391, 406, 407), (400, 399, 414, 415), (393, 392, 407, 408), (401, 400, 415, 416), (413, 412, 427, 428), (406, 405, 420, 421), (414, 413, 428, 429), (407, 406, 421, 422), (415, 414, 429, 430), (408, 407, 422, 423), (416, 415, 430, 431), (409, 408, 423, 424), (402, 296, 417), (205, 416, 431), (410, 409, 424, 425), (403, 402, 417, 418), (411, 410, 425, 426), (404, 403, 418, 419), (412, 411, 426, 427), (405, 404, 419, 420), (417, 296, 432), (205, 431, 446), (425, 424, 439, 440), (418, 417, 432, 433), (426, 425, 440, 441), (419, 418, 433, 434), (427, 426, 441, 442), (420, 419, 434, 435), (428, 427, 442, 443), (421, 420, 435, 436), (429, 428, 443, 444), (422, 421, 436, 437), (430, 429, 444, 445), (423, 422, 437, 438), (431, 430, 445, 446), (424, 423, 438, 439), (436, 435, 450, 451), (444, 443, 458, 459), (437, 436, 451, 452), (445, 444, 459, 460), (438, 437, 452, 453), (446, 445, 460, 461), (439, 438, 453, 454), (432, 296, 447), (205, 446, 461), (440, 439, 454, 455), (433, 432, 447, 448), (441, 440, 455, 456), (434, 433, 448, 449), (442, 441, 456, 457), (435, 434, 449, 450), (443, 442, 457, 458), (455, 454, 469, 470), (448, 447, 462, 463), (456, 455, 470, 471), (449, 448, 463, 464), (457, 456, 471, 472), (450, 449, 464, 465), (458, 457, 472, 473), (451, 450, 465, 466), (459, 458, 473, 474), (452, 451, 466, 467), (460, 459, 474, 475), (453, 452, 467, 468), (461, 460, 475, 476), (454, 453, 468, 469), (447, 296, 462), (205, 461, 476), (474, 473, 479, 9), (467, 466, 4, 5), (475, 474, 9, 480), (468, 467, 5, 6), (476, 475, 480, 481), (469, 468, 6, 7), (462, 296, 0), (205, 476, 481), (470, 469, 7, 8), (463, 462, 0, 1), (471, 470, 8, 477), (464, 463, 1, 2), (472, 471, 477, 478), (465, 464, 2, 3), (473, 472, 478, 479), (466, 465, 3, 4)])
me_sphere.materials.append(mat_laser_turret_beam)
me_sphere.use_remesh_preserve_volume = False
me_sphere.use_remesh_preserve_attributes = False
me_sphere.use_mirror_vertex_groups = False
me_sphere.update()
me_cube_002 = bpy.data.meshes.new('Cube.002')
me_cube_002.from_pydata([(4.141, -1.307, 4.031), (4.117, -1.287, 5.323), (0.04484, 0.6248, -0.05525), (0.02099, 0.6447, 1.237), (5.441, -1.293, 4.031), (5.418, -1.273, 5.323), (1.345, 0.6392, -0.05525), (1.322, 0.6592, 1.237), (4.776, -1.268, 5.639), (4.776, -1.251, 5.584), (4.776, -1.234, 5.493), (4.776, -1.22, 5.372), (4.776, -1.208, 5.223), (4.776, -1.2, 5.054), (4.776, -1.194, 4.87), (4.776, -1.192, 4.679), (4.776, -1.194, 4.488), (4.776, -1.234, 3.865), (4.814, -1.269, 5.639), (4.849, -1.251, 5.584), (4.882, -1.235, 5.493), (4.911, -1.221, 5.372), (4.935, -1.21, 5.223), (4.953, -1.201, 5.054), (4.964, -1.196, 4.87), (4.967, -1.194, 4.679), (4.964, -1.196, 4.488), (4.953, -1.201, 4.305), (4.935, -1.21, 4.135), (4.911, -1.221, 3.987), (4.882, -1.235, 3.865), (4.849, -1.251, 3.775), (4.814, -1.269, 3.719), (4.849, -1.27, 5.639), (4.92, -1.253, 5.584), (4.984, -1.238, 5.493), (5.041, -1.225, 5.372), (5.088, -1.214, 5.223), (5.122, -1.206, 5.054), (5.144, -1.201, 4.87), (5.151, -1.2, 4.679), (5.144, -1.201, 4.488), (5.122, -1.206, 4.305), (5.088, -1.214, 4.135), (5.041, -1.225, 3.987), (4.984, -1.238, 3.865), (4.92, -1.253, 3.775), (4.849, -1.27, 3.719), (4.882, -1.271, 5.639), (4.984, -1.257, 5.584), (5.078, -1.243, 5.493), (5.161, -1.231, 5.372), (5.229, -1.221, 5.223), (5.279, -1.214, 5.054), (5.31, -1.21, 4.87), (5.32, -1.208, 4.679), (5.31, -1.21, 4.488), (5.279, -1.214, 4.305), (5.229, -1.221, 4.135), (5.161, -1.231, 3.987), (5.078, -1.243, 3.865), (4.984, -1.257, 3.775), (4.882, -1.271, 3.719), (4.911, -1.274, 5.639), (5.041, -1.261, 5.584), (5.161, -1.25, 5.493), (5.266, -1.24, 5.372), (5.352, -1.231, 5.223), (5.416, -1.225, 5.054), (5.455, -1.221, 4.87), (5.469, -1.22, 4.679), (5.455, -1.221, 4.488), (5.416, -1.225, 4.305), (5.352, -1.231, 4.135), (5.266, -1.24, 3.987), (5.161, -1.25, 3.865), (5.041, -1.261, 3.775), (4.911, -1.274, 3.719), (4.935, -1.277, 5.639), (5.088, -1.267, 5.584), (5.229, -1.258, 5.493), (5.352, -1.25, 5.372), (5.453, -1.243, 5.223), (5.528, -1.238, 5.054), (5.575, -1.235, 4.87), (5.59, -1.234, 4.679), (5.575, -1.235, 4.488), (5.528, -1.238, 4.305), (5.453, -1.243, 4.135), (5.352, -1.25, 3.987), (5.229, -1.258, 3.865), (5.088, -1.267, 3.775), (4.935, -1.277, 3.719), (4.953, -1.28, 5.639), (5.122, -1.273, 5.584), (5.279, -1.267, 5.493), (5.416, -1.261, 5.372), (5.528, -1.257, 5.223), (5.612, -1.253, 5.054), (5.663, -1.251, 4.87), (5.681, -1.251, 4.679), (5.663, -1.251, 4.488), (5.612, -1.253, 4.305), (5.528, -1.257, 4.135), (5.416, -1.261, 3.987), (5.279, -1.267, 3.865), (5.122, -1.273, 3.775), (4.953, -1.28, 3.719), (4.964, -1.283, 5.639), (5.144, -1.28, 5.584), (5.31, -1.277, 5.493), (5.455, -1.274, 5.372), (5.575, -1.271, 5.223), (5.663, -1.27, 5.054), (5.718, -1.269, 4.87), (5.737, -1.268, 4.679), (5.718, -1.269, 4.488), (5.663, -1.27, 4.305), (5.575, -1.271, 4.135), (5.455, -1.274, 3.987), (5.31, -1.277, 3.865), (5.144, -1.28, 3.775), (4.964, -1.283, 3.719), (4.967, -1.287, 5.639), (5.151, -1.287, 5.584), (5.32, -1.287, 5.493), (5.469, -1.287, 5.372), (5.59, -1.287, 5.223), (5.681, -1.287, 5.054), (5.737, -1.287, 4.87), (5.755, -1.287, 4.679), (5.737, -1.287, 4.488), (5.681, -1.287, 4.305), (5.59, -1.287, 4.135), (5.469, -1.287, 3.987), (5.32, -1.287, 3.865), (5.151, -1.287, 3.775), (4.967, -1.287, 3.719), (4.964, -1.29, 5.639), (5.144, -1.294, 5.584), (5.31, -1.297, 5.493), (5.455, -1.3, 5.372), (5.575, -1.302, 5.223), (5.663, -1.304, 5.054), (5.718, -1.305, 4.87), (5.737, -1.305, 4.679), (5.718, -1.305, 4.488), (5.663, -1.304, 4.305), (5.575, -1.302, 4.135), (5.455, -1.3, 3.987), (5.31, -1.297, 3.865), (5.144, -1.294, 3.775), (4.964, -1.29, 3.719), (4.953, -1.294, 5.639), (5.122, -1.301, 5.584), (5.279, -1.307, 5.493), (5.416, -1.312, 5.372), (5.528, -1.317, 5.223), (5.612, -1.32, 5.054), (5.663, -1.322, 4.87), (5.681, -1.323, 4.679), (5.663, -1.322, 4.488), (5.612, -1.32, 4.305), (5.528, -1.317, 4.135), (5.416, -1.312, 3.987), (5.279, -1.307, 3.865), (5.122, -1.301, 3.775), (4.953, -1.294, 3.719), (4.935, -1.297, 5.639), (5.088, -1.307, 5.584), (5.229, -1.316, 5.493), (5.352, -1.324, 5.372), (5.453, -1.33, 5.223), (5.528, -1.335, 5.054), (5.575, -1.338, 4.87), (5.59, -1.339, 4.679), (5.575, -1.338, 4.488), (5.528, -1.335, 4.305), (5.453, -1.33, 4.135), (5.352, -1.324, 3.987), (5.229, -1.316, 3.865), (5.088, -1.307, 3.775), (4.935, -1.297, 3.719), (4.911, -1.3, 5.639), (5.041, -1.312, 5.584), (5.161, -1.324, 5.493), (5.266, -1.334, 5.372), (5.352, -1.342, 5.223), (5.416, -1.348, 5.054), (5.455, -1.352, 4.87), (5.469, -1.353, 4.679), (5.455, -1.352, 4.488), (5.416, -1.348, 4.305), (5.352, -1.342, 4.135), (5.266, -1.334, 3.987), (5.161, -1.324, 3.865), (5.041, -1.312, 3.775), (4.911, -1.3, 3.719), (4.882, -1.302, 5.639), (4.984, -1.317, 5.584), (5.078, -1.33, 5.493), (5.161, -1.342, 5.372), (5.229, -1.352, 5.223), (5.279, -1.359, 5.054), (5.31, -1.364, 4.87), (5.32, -1.365, 4.679), (5.31, -1.364, 4.488), (5.279, -1.359, 4.305), (5.229, -1.352, 4.135), (5.161, -1.342, 3.987), (5.078, -1.33, 3.865), (4.984, -1.317, 3.775), (4.882, -1.302, 3.719), (4.776, -1.287, 3.7), (4.849, -1.304, 5.639), (4.92, -1.32, 5.584), (4.984, -1.335, 5.493), (5.041, -1.348, 5.372), (5.088, -1.359, 5.223), (5.122, -1.367, 5.054), (5.144, -1.372, 4.87), (5.151, -1.374, 4.679), (5.144, -1.372, 4.488), (5.122, -1.367, 4.305), (5.088, -1.359, 4.135), (5.041, -1.348, 3.987), (4.984, -1.335, 3.865), (4.92, -1.32, 3.775), (4.849, -1.304, 3.719), (4.814, -1.305, 5.639), (4.849, -1.322, 5.584), (4.882, -1.338, 5.493), (4.911, -1.352, 5.372), (4.935, -1.364, 5.223), (4.953, -1.372, 5.054), (4.964, -1.378, 4.87), (4.967, -1.379, 4.679), (4.964, -1.378, 4.488), (4.953, -1.372, 4.305), (4.935, -1.364, 4.135), (4.911, -1.352, 3.987), (4.882, -1.338, 3.865), (4.849, -1.322, 3.775), (4.814, -1.305, 3.719), (4.776, -1.305, 5.639), (4.776, -1.323, 5.584), (4.776, -1.339, 5.493), (4.776, -1.353, 5.372), (4.776, -1.365, 5.223), (4.776, -1.374, 5.054), (4.776, -1.379, 4.87), (4.776, -1.381, 4.679), (4.776, -1.379, 4.488), (4.776, -1.374, 4.305), (4.776, -1.365, 4.135), (4.776, -1.353, 3.987), (4.776, -1.339, 3.865), (4.776, -1.323, 3.775), (4.776, -1.305, 3.719), (4.739, -1.305, 5.639), (4.703, -1.322, 5.584), (4.67, -1.338, 5.493), (4.641, -1.352, 5.372), (4.617, -1.364, 5.223), (4.6, -1.372, 5.054), (4.589, -1.378, 4.87), (4.585, -1.379, 4.679), (4.589, -1.378, 4.488), (4.6, -1.372, 4.305), (4.617, -1.364, 4.135), (4.641, -1.352, 3.987), (4.67, -1.338, 3.865), (4.703, -1.322, 3.775), (4.739, -1.305, 3.719), (4.703, -1.304, 5.639), (4.633, -1.32, 5.584), (4.568, -1.335, 5.493), (4.511, -1.348, 5.372), (4.465, -1.359, 5.223), (4.43, -1.367, 5.054), (4.409, -1.372, 4.87), (4.402, -1.374, 4.679), (4.409, -1.372, 4.488), (4.43, -1.367, 4.305), (4.465, -1.359, 4.135), (4.511, -1.348, 3.987), (4.568, -1.335, 3.865), (4.633, -1.32, 3.775), (4.703, -1.304, 3.719), (4.67, -1.302, 5.639), (4.568, -1.317, 5.584), (4.474, -1.33, 5.493), (4.392, -1.342, 5.372), (4.324, -1.352, 5.223), (4.274, -1.359, 5.054), (4.243, -1.364, 4.87), (4.232, -1.365, 4.679), (4.243, -1.364, 4.488), (4.274, -1.359, 4.305), (4.324, -1.352, 4.135), (4.392, -1.342, 3.987), (4.474, -1.33, 3.865), (4.568, -1.317, 3.775), (4.67, -1.302, 3.719), (4.776, -1.287, 5.658), (4.641, -1.3, 5.639), (4.511, -1.312, 5.584), (4.392, -1.324, 5.493), (4.287, -1.334, 5.372), (4.201, -1.342, 5.223), (4.137, -1.348, 5.054), (4.097, -1.352, 4.87), (4.084, -1.353, 4.679), (4.097, -1.352, 4.488), (4.137, -1.348, 4.305), (4.201, -1.342, 4.135), (4.287, -1.334, 3.987), (4.392, -1.324, 3.865), (4.511, -1.312, 3.775), (4.641, -1.3, 3.719), (4.617, -1.297, 5.639), (4.465, -1.307, 5.584), (4.324, -1.316, 5.493), (4.201, -1.324, 5.372), (4.099, -1.33, 5.223), (4.024, -1.335, 5.054), (3.978, -1.338, 4.87), (3.962, -1.339, 4.679), (3.978, -1.338, 4.488), (4.024, -1.335, 4.305), (4.099, -1.33, 4.135), (4.201, -1.324, 3.987), (4.324, -1.316, 3.865), (4.465, -1.307, 3.775), (4.617, -1.297, 3.719), (4.6, -1.294, 5.639), (4.43, -1.301, 5.584), (4.274, -1.307, 5.493), (4.137, -1.312, 5.372), (4.024, -1.317, 5.223), (3.941, -1.32, 5.054), (3.889, -1.322, 4.87), (3.872, -1.323, 4.679), (3.889, -1.322, 4.488), (3.941, -1.32, 4.305), (4.024, -1.317, 4.135), (4.137, -1.312, 3.987), (4.274, -1.307, 3.865), (4.43, -1.301, 3.775), (4.6, -1.294, 3.719), (4.589, -1.29, 5.639), (4.409, -1.294, 5.584), (4.243, -1.297, 5.493), (4.097, -1.3, 5.372), (3.978, -1.302, 5.223), (3.889, -1.304, 5.054), (3.834, -1.305, 4.87), (3.816, -1.305, 4.679), (3.834, -1.305, 4.488), (3.889, -1.304, 4.305), (3.978, -1.302, 4.135), (4.097, -1.3, 3.987), (4.243, -1.297, 3.865), (4.409, -1.294, 3.775), (4.589, -1.29, 3.719), (4.585, -1.287, 5.639), (4.402, -1.287, 5.584), (4.232, -1.287, 5.493), (4.084, -1.287, 5.372), (3.962, -1.287, 5.223), (3.872, -1.287, 5.054), (3.816, -1.287, 4.87), (3.797, -1.287, 4.679), (3.816, -1.287, 4.488), (3.872, -1.287, 4.305), (3.962, -1.287, 4.135), (4.084, -1.287, 3.987), (4.232, -1.287, 3.865), (4.402, -1.287, 3.775), (4.585, -1.287, 3.719), (4.589, -1.283, 5.639), (4.409, -1.28, 5.584), (4.243, -1.277, 5.493), (4.097, -1.274, 5.372), (3.978, -1.271, 5.223), (3.889, -1.27, 5.054), (3.834, -1.269, 4.87), (3.816, -1.268, 4.679), (3.834, -1.269, 4.488), (3.889, -1.27, 4.305), (3.978, -1.271, 4.135), (4.097, -1.274, 3.987), (4.243, -1.277, 3.865), (4.409, -1.28, 3.775), (4.589, -1.283, 3.719), (4.6, -1.28, 5.639), (4.43, -1.273, 5.584), (4.274, -1.267, 5.493), (4.137, -1.261, 5.372), (4.024, -1.257, 5.223), (3.941, -1.253, 5.054), (3.889, -1.251, 4.87), (3.872, -1.251, 4.679), (3.889, -1.251, 4.488), (3.941, -1.253, 4.305), (4.024, -1.257, 4.135), (4.137, -1.261, 3.987), (4.274, -1.267, 3.865), (4.43, -1.273, 3.775), (4.6, -1.28, 3.719), (4.617, -1.277, 5.639), (4.465, -1.267, 5.584), (4.324, -1.258, 5.493), (4.201, -1.25, 5.372), (4.099, -1.243, 5.223), (4.024, -1.238, 5.054), (3.978, -1.235, 4.87), (3.962, -1.234, 4.679), (3.978, -1.235, 4.488), (4.024, -1.238, 4.305), (4.099, -1.243, 4.135), (4.201, -1.25, 3.987), (4.324, -1.258, 3.865), (4.465, -1.267, 3.775), (4.617, -1.277, 3.719), (4.641, -1.274, 5.639), (4.511, -1.261, 5.584), (4.392, -1.25, 5.493), (4.287, -1.24, 5.372), (4.201, -1.231, 5.223), (4.137, -1.225, 5.054), (4.097, -1.221, 4.87), (4.084, -1.22, 4.679), (4.097, -1.221, 4.488), (4.137, -1.225, 4.305), (4.201, -1.231, 4.135), (4.287, -1.24, 3.987), (4.392, -1.25, 3.865), (4.511, -1.261, 3.775), (4.641, -1.274, 3.719), (4.67, -1.271, 5.639), (4.568, -1.257, 5.584), (4.474, -1.243, 5.493), (4.392, -1.231, 5.372), (4.324, -1.221, 5.223), (4.274, -1.214, 5.054), (4.243, -1.21, 4.87), (4.232, -1.208, 4.679), (4.243, -1.21, 4.488), (4.274, -1.214, 4.305), (4.324, -1.221, 4.135), (4.392, -1.231, 3.987), (4.474, -1.243, 3.865), (4.568, -1.257, 3.775), (4.67, -1.271, 3.719), (4.703, -1.27, 5.639), (4.633, -1.253, 5.584), (4.568, -1.238, 5.493), (4.511, -1.225, 5.372), (4.465, -1.214, 5.223), (4.43, -1.206, 5.054), (4.409, -1.201, 4.87), (4.402, -1.2, 4.679), (4.409, -1.201, 4.488), (4.43, -1.206, 4.305), (4.465, -1.214, 4.135), (4.511, -1.225, 3.987), (4.568, -1.238, 3.865), (4.633, -1.253, 3.775), (4.703, -1.27, 3.719), (4.739, -1.269, 5.639), (4.703, -1.251, 5.584), (4.67, -1.235, 5.493), (4.641, -1.221, 5.372), (4.617, -1.21, 5.223), (4.6, -1.201, 5.054), (4.589, -1.196, 4.87), (4.585, -1.194, 4.679), (4.589, -1.196, 4.488), (4.6, -1.201, 4.305), (4.617, -1.21, 4.135), (4.641, -1.221, 3.987), (4.67, -1.235, 3.865), (4.703, -1.251, 3.775), (4.739, -1.269, 3.719), (4.776, -1.2, 4.305), (4.776, -1.208, 4.135), (4.776, -1.22, 3.987), (4.776, -1.251, 3.775), (4.776, -1.268, 3.719)], [], [(0, 1, 3, 2), (2, 3, 7, 6), (6, 7, 5, 4), (4, 5, 1, 0), (2, 6, 4, 0), (7, 3, 1, 5), (489, 488, 31, 32), (15, 14, 24, 25), (8, 304, 18), (213, 489, 32), (16, 15, 25, 26), (9, 8, 18, 19), (485, 16, 26, 27), (10, 9, 19, 20), (486, 485, 27, 28), (11, 10, 20, 21), (487, 486, 28, 29), (12, 11, 21, 22), (17, 487, 29, 30), (13, 12, 22, 23), (488, 17, 30, 31), (14, 13, 23, 24), (23, 22, 37, 38), (31, 30, 45, 46), (24, 23, 38, 39), (32, 31, 46, 47), (25, 24, 39, 40), (18, 304, 33), (213, 32, 47), (26, 25, 40, 41), (19, 18, 33, 34), (27, 26, 41, 42), (20, 19, 34, 35), (28, 27, 42, 43), (21, 20, 35, 36), (29, 28, 43, 44), (22, 21, 36, 37), (30, 29, 44, 45), (42, 41, 56, 57), (35, 34, 49, 50), (43, 42, 57, 58), (36, 35, 50, 51), (44, 43, 58, 59), (37, 36, 51, 52), (45, 44, 59, 60), (38, 37, 52, 53), (46, 45, 60, 61), (39, 38, 53, 54), (47, 46, 61, 62), (40, 39, 54, 55), (33, 304, 48), (213, 47, 62), (41, 40, 55, 56), (34, 33, 48, 49), (61, 60, 75, 76), (54, 53, 68, 69), (62, 61, 76, 77), (55, 54, 69, 70), (48, 304, 63), (213, 62, 77), (56, 55, 70, 71), (49, 48, 63, 64), (57, 56, 71, 72), (50, 49, 64, 65), (58, 57, 72, 73), (51, 50, 65, 66), (59, 58, 73, 74), (52, 51, 66, 67), (60, 59, 74, 75), (53, 52, 67, 68), (73, 72, 87, 88), (66, 65, 80, 81), (74, 73, 88, 89), (67, 66, 81, 82), (75, 74, 89, 90), (68, 67, 82, 83), (76, 75, 90, 91), (69, 68, 83, 84), (77, 76, 91, 92), (70, 69, 84, 85), (63, 304, 78), (213, 77, 92), (71, 70, 85, 86), (64, 63, 78, 79), (72, 71, 86, 87), (65, 64, 79, 80), (92, 91, 106, 107), (85, 84, 99, 100), (78, 304, 93), (213, 92, 107), (86, 85, 100, 101), (79, 78, 93, 94), (87, 86, 101, 102), (80, 79, 94, 95), (88, 87, 102, 103), (81, 80, 95, 96), (89, 88, 103, 104), (82, 81, 96, 97), (90, 89, 104, 105), (83, 82, 97, 98), (91, 90, 105, 106), (84, 83, 98, 99), (96, 95, 110, 111), (104, 103, 118, 119), (97, 96, 111, 112), (105, 104, 119, 120), (98, 97, 112, 113), (106, 105, 120, 121), (99, 98, 113, 114), (107, 106, 121, 122), (100, 99, 114, 115), (93, 304, 108), (213, 107, 122), (101, 100, 115, 116), (94, 93, 108, 109), (102, 101, 116, 117), (95, 94, 109, 110), (103, 102, 117, 118), (115, 114, 129, 130), (108, 304, 123), (213, 122, 137), (116, 115, 130, 131), (109, 108, 123, 124), (117, 116, 131, 132), (110, 109, 124, 125), (118, 117, 132, 133), (111, 110, 125, 126), (119, 118, 133, 134), (112, 111, 126, 127), (120, 119, 134, 135), (113, 112, 127, 128), (121, 120, 135, 136), (114, 113, 128, 129), (122, 121, 136, 137), (134, 133, 148, 149), (127, 126, 141, 142), (135, 134, 149, 150), (128, 127, 142, 143), (136, 135, 150, 151), (129, 128, 143, 144), (137, 136, 151, 152), (130, 129, 144, 145), (123, 304, 138), (213, 137, 152), (131, 130, 145, 146), (124, 123, 138, 139), (132, 131, 146, 147), (125, 124, 139, 140), (133, 132, 147, 148), (126, 125, 140, 141), (138, 304, 153), (213, 152, 167), (146, 145, 160, 161), (139, 138, 153, 154), (147, 146, 161, 162), (140, 139, 154, 155), (148, 147, 162, 163), (141, 140, 155, 156), (149, 148, 163, 164), (142, 141, 156, 157), (150, 149, 164, 165), (143, 142, 157, 158), (151, 150, 165, 166), (144, 143, 158, 159), (152, 151, 166, 167), (145, 144, 159, 160), (157, 156, 171, 172), (165, 164, 179, 180), (158, 157, 172, 173), (166, 165, 180, 181), (159, 158, 173, 174), (167, 166, 181, 182), (160, 159, 174, 175), (153, 304, 168), (213, 167, 182), (161, 160, 175, 176), (154, 153, 168, 169), (162, 161, 176, 177), (155, 154, 169, 170), (163, 162, 177, 178), (156, 155, 170, 171), (164, 163, 178, 179), (176, 175, 190, 191), (169, 168, 183, 184), (177, 176, 191, 192), (170, 169, 184, 185), (178, 177, 192, 193), (171, 170, 185, 186), (179, 178, 193, 194), (172, 171, 186, 187), (180, 179, 194, 195), (173, 172, 187, 188), (181, 180, 195, 196), (174, 173, 188, 189), (182, 181, 196, 197), (175, 174, 189, 190), (168, 304, 183), (213, 182, 197), (195, 194, 209, 210), (188, 187, 202, 203), (196, 195, 210, 211), (189, 188, 203, 204), (197, 196, 211, 212), (190, 189, 204, 205), (183, 304, 198), (213, 197, 212), (191, 190, 205, 206), (184, 183, 198, 199), (192, 191, 206, 207), (185, 184, 199, 200), (193, 192, 207, 208), (186, 185, 200, 201), (194, 193, 208, 209), (187, 186, 201, 202), (207, 206, 222, 223), (200, 199, 215, 216), (208, 207, 223, 224), (201, 200, 216, 217), (209, 208, 224, 225), (202, 201, 217, 218), (210, 209, 225, 226), (203, 202, 218, 219), (211, 210, 226, 227), (204, 203, 219, 220), (212, 211, 227, 228), (205, 204, 220, 221), (198, 304, 214), (213, 212, 228), (206, 205, 221, 222), (199, 198, 214, 215), (227, 226, 241, 242), (220, 219, 234, 235), (228, 227, 242, 243), (221, 220, 235, 236), (214, 304, 229), (213, 228, 243), (222, 221, 236, 237), (215, 214, 229, 230), (223, 222, 237, 238), (216, 215, 230, 231), (224, 223, 238, 239), (217, 216, 231, 232), (225, 224, 239, 240), (218, 217, 232, 233), (226, 225, 240, 241), (219, 218, 233, 234), (231, 230, 245, 246), (239, 238, 253, 254), (232, 231, 246, 247), (240, 239, 254, 255), (233, 232, 247, 248), (241, 240, 255, 256), (234, 233, 248, 249), (242, 241, 256, 257), (235, 234, 249, 250), (243, 242, 257, 258), (236, 235, 250, 251), (229, 304, 244), (213, 243, 258), (237, 236, 251, 252), (230, 229, 244, 245), (238, 237, 252, 253), (250, 249, 264, 265), (258, 257, 272, 273), (251, 250, 265, 266), (244, 304, 259), (213, 258, 273), (252, 251, 266, 267), (245, 244, 259, 260), (253, 252, 267, 268), (246, 245, 260, 261), (254, 253, 268, 269), (247, 246, 261, 262), (255, 254, 269, 270), (248, 247, 262, 263), (256, 255, 270, 271), (249, 248, 263, 264), (257, 256, 271, 272), (269, 268, 283, 284), (262, 261, 276, 277), (270, 269, 284, 285), (263, 262, 277, 278), (271, 270, 285, 286), (264, 263, 278, 279), (272, 271, 286, 287), (265, 264, 279, 280), (273, 272, 287, 288), (266, 265, 280, 281), (259, 304, 274), (213, 273, 288), (267, 266, 281, 282), (260, 259, 274, 275), (268, 267, 282, 283), (261, 260, 275, 276), (288, 287, 302, 303), (281, 280, 295, 296), (274, 304, 289), (213, 288, 303), (282, 281, 296, 297), (275, 274, 289, 290), (283, 282, 297, 298), (276, 275, 290, 291), (284, 283, 298, 299), (277, 276, 291, 292), (285, 284, 299, 300), (278, 277, 292, 293), (286, 285, 300, 301), (279, 278, 293, 294), (287, 286, 301, 302), (280, 279, 294, 295), (292, 291, 307, 308), (300, 299, 315, 316), (293, 292, 308, 309), (301, 300, 316, 317), (294, 293, 309, 310), (302, 301, 317, 318), (295, 294, 310, 311), (303, 302, 318, 319), (296, 295, 311, 312), (289, 304, 305), (213, 303, 319), (297, 296, 312, 313), (290, 289, 305, 306), (298, 297, 313, 314), (291, 290, 306, 307), (299, 298, 314, 315), (312, 311, 326, 327), (305, 304, 320), (213, 319, 334), (313, 312, 327, 328), (306, 305, 320, 321), (314, 313, 328, 329), (307, 306, 321, 322), (315, 314, 329, 330), (308, 307, 322, 323), (316, 315, 330, 331), (309, 308, 323, 324), (317, 316, 331, 332), (310, 309, 324, 325), (318, 317, 332, 333), (311, 310, 325, 326), (319, 318, 333, 334), (331, 330, 345, 346), (324, 323, 338, 339), (332, 331, 346, 347), (325, 324, 339, 340), (333, 332, 347, 348), (326, 325, 340, 341), (334, 333, 348, 349), (327, 326, 341, 342), (320, 304, 335), (213, 334, 349), (328, 327, 342, 343), (321, 320, 335, 336), (329, 328, 343, 344), (322, 321, 336, 337), (330, 329, 344, 345), (323, 322, 337, 338), (213, 349, 364), (343, 342, 357, 358), (336, 335, 350, 351), (344, 343, 358, 359), (337, 336, 351, 352), (345, 344, 359, 360), (338, 337, 352, 353), (346, 345, 360, 361), (339, 338, 353, 354), (347, 346, 361, 362), (340, 339, 354, 355), (348, 347, 362, 363), (341, 340, 355, 356), (349, 348, 363, 364), (342, 341, 356, 357), (335, 304, 350), (362, 361, 376, 377), (355, 354, 369, 370), (363, 362, 377, 378), (356, 355, 370, 371), (364, 363, 378, 379), (357, 356, 371, 372), (350, 304, 365), (213, 364, 379), (358, 357, 372, 373), (351, 350, 365, 366), (359, 358, 373, 374), (352, 351, 366, 367), (360, 359, 374, 375), (353, 352, 367, 368), (361, 360, 375, 376), (354, 353, 368, 369), (366, 365, 380, 381), (374, 373, 388, 389), (367, 366, 381, 382), (375, 374, 389, 390), (368, 367, 382, 383), (376, 375, 390, 391), (369, 368, 383, 384), (377, 376, 391, 392), (370, 369, 384, 385), (378, 377, 392, 393), (371, 370, 385, 386), (379, 378, 393, 394), (372, 371, 386, 387), (365, 304, 380), (213, 379, 394), (373, 372, 387, 388), (385, 384, 399, 400), (393, 392, 407, 408), (386, 385, 400, 401), (394, 393, 408, 409), (387, 386, 401, 402), (380, 304, 395), (213, 394, 409), (388, 387, 402, 403), (381, 380, 395, 396), (389, 388, 403, 404), (382, 381, 396, 397), (390, 389, 404, 405), (383, 382, 397, 398), (391, 390, 405, 406), (384, 383, 398, 399), (392, 391, 406, 407), (404, 403, 418, 419), (397, 396, 411, 412), (405, 404, 419, 420), (398, 397, 412, 413), (406, 405, 420, 421), (399, 398, 413, 414), (407, 406, 421, 422), (400, 399, 414, 415), (408, 407, 422, 423), (401, 400, 415, 416), (409, 408, 423, 424), (402, 401, 416, 417), (395, 304, 410), (213, 409, 424), (403, 402, 417, 418), (396, 395, 410, 411), (423, 422, 437, 438), (416, 415, 430, 431), (424, 423, 438, 439), (417, 416, 431, 432), (410, 304, 425), (213, 424, 439), (418, 417, 432, 433), (411, 410, 425, 426), (419, 418, 433, 434), (412, 411, 426, 427), (420, 419, 434, 435), (413, 412, 427, 428), (421, 420, 435, 436), (414, 413, 428, 429), (422, 421, 436, 437), (415, 414, 429, 430), (427, 426, 441, 442), (435, 434, 449, 450), (428, 427, 442, 443), (436, 435, 450, 451), (429, 428, 443, 444), (437, 436, 451, 452), (430, 429, 444, 445), (438, 437, 452, 453), (431, 430, 445, 446), (439, 438, 453, 454), (432, 431, 446, 447), (425, 304, 440), (213, 439, 454), (433, 432, 447, 448), (426, 425, 440, 441), (434, 433, 448, 449), (446, 445, 460, 461), (454, 453, 468, 469), (447, 446, 461, 462), (440, 304, 455), (213, 454, 469), (448, 447, 462, 463), (441, 440, 455, 456), (449, 448, 463, 464), (442, 441, 456, 457), (450, 449, 464, 465), (443, 442, 457, 458), (451, 450, 465, 466), (444, 443, 458, 459), (452, 451, 466, 467), (445, 444, 459, 460), (453, 452, 467, 468), (465, 464, 479, 480), (458, 457, 472, 473), (466, 465, 480, 481), (459, 458, 473, 474), (467, 466, 481, 482), (460, 459, 474, 475), (468, 467, 482, 483), (461, 460, 475, 476), (469, 468, 483, 484), (462, 461, 476, 477), (455, 304, 470), (213, 469, 484), (463, 462, 477, 478), (456, 455, 470, 471), (464, 463, 478, 479), (457, 456, 471, 472), (484, 483, 488, 489), (477, 476, 14, 15), (470, 304, 8), (213, 484, 489), (478, 477, 15, 16), (471, 470, 8, 9), (479, 478, 16, 485), (472, 471, 9, 10), (480, 479, 485, 486), (473, 472, 10, 11), (481, 480, 486, 487), (474, 473, 11, 12), (482, 481, 487, 17), (475, 474, 12, 13), (483, 482, 17, 488), (476, 475, 13, 14)])
me_cube_002.materials.append(mat_laser_turret_beam)
me_cube_002.use_remesh_preserve_volume = False
me_cube_002.use_remesh_preserve_attributes = False
me_cube_002.use_mirror_vertex_groups = False
me_cube_002.update()
me_cube_001 = bpy.data.meshes.new('Cube.001')
me_cube_001.from_pydata([(-1.0, -0.07582, -1.0), (-1.0, -0.07582, 1.0), (-1.0, 1.0, -1.0), (-1.0, 1.0, 1.0), (1.0, -0.07582, -1.0), (1.0, -0.07582, 1.0), (1.0, 1.0, -1.0), (1.0, 1.0, 1.0), (-1.0, -0.07582, -0.3333), (-1.0, -0.07582, 0.3333), (-1.0, 1.0, 0.3333), (-1.0, 1.0, -0.3333), (1.0, 1.0, 0.3333), (1.0, 1.0, -0.3333), (1.0, -0.07582, 0.3333), (1.0, -0.07582, -0.3333), (0.3333, 1.0, -1.0), (-0.3333, 1.0, -1.0), (-0.3333, 1.0, 1.0), (0.3333, 1.0, 1.0), (-0.3333, -0.07582, -1.0), (0.3333, -0.07582, -1.0), (0.3333, -0.07582, 1.0), (-0.3333, -0.07582, 1.0), (0.3333, -0.07582, -0.3333), (-0.3333, -0.07582, -0.3333), (0.3333, -0.07582, 0.3333), (-0.3333, -0.07582, 0.3333), (-0.3333, 1.0, -0.3333), (0.3333, 1.0, -0.3333), (-0.3333, 1.0, 0.3333), (0.3333, 1.0, 0.3333), (-1.0, 0.8655, -1.0), (-1.0, 0.731, -1.0), (-1.0, 0.5966, -1.0), (-1.0, 0.4621, -1.0), (-1.0, 0.3276, -1.0), (-1.0, 0.1931, -1.0), (-1.0, 0.05866, -1.0), (-1.0, 0.05866, 1.0), (-1.0, 0.1931, 1.0), (-1.0, 0.3276, 1.0), (-1.0, 0.4621, 1.0), (-1.0, 0.5966, 1.0), (-1.0, 0.731, 1.0), (-1.0, 0.8655, 1.0), (1.0, 0.05866, -1.0), (1.0, 0.1931, -1.0), (1.0, 0.3276, -1.0), (1.0, 0.4621, -1.0), (1.0, 0.5966, -1.0), (1.0, 0.731, -1.0), (1.0, 0.8655, -1.0), (1.0, 0.8655, 1.0), (1.0, 0.731, 1.0), (1.0, 0.5966, 1.0), (1.0, 0.4621, 1.0), (1.0, 0.3276, 1.0), (1.0, 0.1931, 1.0), (1.0, 0.05866, 1.0), (1.0, 0.8655, -0.3333), (1.0, 0.731, -0.3333), (1.0, 0.5966, -0.3333), (1.0, 0.4621, -0.3333), (1.0, 0.3276, -0.3333), (1.0, 0.1931, -0.3333), (1.0, 0.05866, -0.3333), (1.0, 0.8655, 0.3333), (1.0, 0.731, 0.3333), (1.0, 0.5966, 0.3333), (1.0, 0.4621, 0.3333), (1.0, 0.3276, 0.3333), (1.0, 0.1931, 0.3333), (1.0, 0.05866, 0.3333), (-1.0, 0.05866, -0.3333), (-1.0, 0.1931, -0.3333), (-1.0, 0.3276, -0.3333), (-1.0, 0.4621, -0.3333), (-1.0, 0.5966, -0.3333), (-1.0, 0.731, -0.3333), (-1.0, 0.8655, -0.3333), (-1.0, 0.05866, 0.3333), (-1.0, 0.1931, 0.3333), (-1.0, 0.3276, 0.3333), (-1.0, 0.4621, 0.3333), (-1.0, 0.5966, 0.3333), (-1.0, 0.731, 0.3333), (-1.0, 0.8655, 0.3333), (0.3333, 0.8655, 1.0), (0.3333, 0.731, 1.0), (0.3333, 0.5966, 1.0), (0.3333, 0.4621, 1.0), (0.3333, 0.3276, 1.0), (0.3333, 0.1931, 1.0), (0.3333, 0.05866, 1.0), (-0.3333, 0.8655, 1.0), (-0.3333, 0.731, 1.0), (-0.3333, 0.5966, 1.0), (-0.3333, 0.4621, 1.0), (-0.3333, 0.3276, 1.0), (-0.3333, 0.1931, 1.0), (-0.3333, 0.05866, 1.0), (-0.3333, 0.8655, -1.0), (-0.3333, 0.731, -1.0), (-0.3333, 0.5966, -1.0), (-0.3333, 0.4621, -1.0), (-0.3333, 0.3276, -1.0), (-0.3333, 0.1931, -1.0), (-0.3333, 0.05866, -1.0), (0.3333, 0.8655, -1.0), (0.3333, 0.731, -1.0), (0.3333, 0.5966, -1.0), (0.3333, 0.4621, -1.0), (0.3333, 0.3276, -1.0), (0.3333, 0.1931, -1.0), (0.3333, 0.05866, -1.0), (0.7093, 0.731, -0.2364), (0.7093, 0.5966, -0.2364), (0.7093, 0.4621, -0.2364), (0.7093, 0.3276, -0.2364), (0.7093, 0.1931, -0.2364), (0.7093, 0.05866, -0.2364), (0.7093, 0.731, 0.2364), (0.7093, 0.5966, 0.2364), (0.7093, 0.4621, 0.2364), (0.7093, 0.3276, 0.2364), (0.7093, 0.1931, 0.2364), (0.7093, 0.05866, 0.2364), (-0.7093, 0.05866, -0.2364), (-0.7093, 0.1931, -0.2364), (-0.7093, 0.3276, -0.2364), (-0.7093, 0.4621, -0.2364), (-0.7093, 0.5966, -0.2364), (-0.7093, 0.731, -0.2364), (-0.7093, 0.05866, 0.2364), (-0.7093, 0.1931, 0.2364), (-0.7093, 0.3276, 0.2364), (-0.7093, 0.4621, 0.2364), (-0.7093, 0.5966, 0.2364), (-0.7093, 0.731, 0.2364), (0.2364, 0.731, 0.7093), (0.2364, 0.5966, 0.7093), (0.2364, 0.4621, 0.7093), (0.2364, 0.3276, 0.7093), (0.2364, 0.1931, 0.7093), (0.2364, 0.05866, 0.7093), (-0.2364, 0.731, 0.7093), (-0.2364, 0.5966, 0.7093), (-0.2364, 0.4621, 0.7093), (-0.2364, 0.3276, 0.7093), (-0.2364, 0.1931, 0.7093), (-0.2364, 0.05866, 0.7093), (-0.2364, 0.731, -0.7093), (-0.2364, 0.5966, -0.7093), (-0.2364, 0.4621, -0.7093), (-0.2364, 0.3276, -0.7093), (-0.2364, 0.1931, -0.7093), (-0.2364, 0.05866, -0.7093), (0.2364, 0.731, -0.7093), (0.2364, 0.5966, -0.7093), (0.2364, 0.4621, -0.7093), (0.2364, 0.3276, -0.7093), (0.2364, 0.1931, -0.7093), (0.2364, 0.05866, -0.7093), (0.3333, -0.04038, -0.3333), (-0.3333, -0.04038, -0.3333), (0.3333, -0.04038, 0.3333), (-0.3333, -0.04038, 0.3333)], [], [(87, 45, 3, 10), (31, 19, 7, 12), (73, 59, 5, 14), (27, 23, 1, 9), (115, 46, 4, 21), (101, 39, 1, 23), (20, 25, 8, 0), (25, 27, 9, 8), (46, 66, 15, 4), (66, 73, 14, 15), (16, 29, 13, 6), (29, 31, 12, 13), (32, 80, 11, 2), (80, 87, 10, 11), (11, 10, 30, 28), (28, 30, 31, 29), (2, 11, 28, 17), (17, 28, 29, 16), (15, 14, 26, 24), (27, 25, 165, 167), (4, 15, 24, 21), (21, 24, 25, 20), (59, 94, 22, 5), (94, 101, 23, 22), (38, 108, 20, 0), (108, 115, 21, 20), (14, 5, 22, 26), (26, 22, 23, 27), (10, 3, 18, 30), (30, 18, 19, 31), (17, 16, 109, 102), (102, 109, 110, 103), (105, 112, 160, 154), (104, 111, 112, 105), (92, 91, 142, 143), (106, 113, 114, 107), (61, 68, 122, 116), (2, 17, 102, 32), (32, 102, 103, 33), (33, 103, 104, 34), (34, 104, 105, 35), (35, 105, 106, 36), (36, 106, 107, 37), (37, 107, 108, 38), (19, 18, 95, 88), (88, 95, 96, 89), (97, 90, 141, 147), (90, 97, 98, 91), (82, 75, 129, 135), (92, 99, 100, 93), (111, 104, 153, 159), (7, 19, 88, 53), (53, 88, 89, 54), (54, 89, 90, 55), (55, 90, 91, 56), (56, 91, 92, 57), (57, 92, 93, 58), (58, 93, 94, 59), (8, 9, 81, 74), (64, 63, 118, 119), (75, 82, 83, 76), (89, 96, 146, 140), (77, 84, 85, 78), (104, 103, 152, 153), (79, 86, 87, 80), (0, 8, 74, 38), (38, 74, 75, 37), (37, 75, 76, 36), (36, 76, 77, 35), (35, 77, 78, 34), (34, 78, 79, 33), (33, 79, 80, 32), (13, 12, 67, 60), (60, 67, 68, 61), (77, 76, 130, 131), (62, 69, 70, 63), (74, 81, 134, 128), (64, 71, 72, 65), (103, 110, 158, 152), (6, 13, 60, 52), (52, 60, 61, 51), (51, 61, 62, 50), (50, 62, 63, 49), (49, 63, 64, 48), (48, 64, 65, 47), (47, 65, 66, 46), (18, 3, 45, 95), (95, 45, 44, 96), (96, 44, 43, 97), (97, 43, 42, 98), (98, 42, 41, 99), (99, 41, 40, 100), (100, 40, 39, 101), (16, 6, 52, 109), (109, 52, 51, 110), (110, 51, 50, 111), (111, 50, 49, 112), (112, 49, 48, 113), (113, 48, 47, 114), (114, 47, 46, 115), (12, 7, 53, 67), (67, 53, 54, 68), (68, 54, 55, 69), (69, 55, 56, 70), (70, 56, 57, 71), (71, 57, 58, 72), (72, 58, 59, 73), (9, 1, 39, 81), (81, 39, 40, 82), (82, 40, 41, 83), (83, 41, 42, 84), (84, 42, 43, 85), (85, 43, 44, 86), (86, 44, 45, 87), (152, 158, 159, 153), (154, 160, 161, 155), (156, 162, 163, 157), (140, 146, 147, 141), (142, 148, 149, 143), (144, 150, 151, 145), (128, 134, 135, 129), (130, 136, 137, 131), (132, 138, 139, 133), (116, 122, 123, 117), (118, 124, 125, 119), (120, 126, 127, 121), (76, 83, 136, 130), (79, 78, 132, 133), (106, 105, 154, 155), (91, 98, 148, 142), (66, 65, 120, 121), (69, 62, 117, 123), (113, 106, 155, 161), (84, 77, 131, 137), (99, 92, 143, 149), (63, 70, 124, 118), (94, 93, 144, 145), (107, 114, 162, 156), (78, 85, 138, 132), (108, 107, 156, 157), (93, 100, 150, 144), (71, 64, 119, 125), (115, 108, 157, 163), (86, 79, 133, 139), (81, 82, 135, 134), (101, 94, 145, 151), (68, 69, 123, 122), (65, 72, 126, 120), (73, 66, 121, 127), (96, 97, 147, 146), (83, 84, 137, 136), (110, 111, 159, 158), (70, 71, 125, 124), (98, 99, 149, 148), (85, 86, 139, 138), (112, 113, 161, 160), (72, 73, 127, 126), (100, 101, 151, 150), (114, 115, 163, 162), (75, 74, 128, 129), (62, 61, 116, 117), (90, 89, 140, 141), (164, 166, 167, 165), (26, 27, 167, 166), (25, 24, 164, 165), (24, 26, 166, 164)])
me_cube_001.polygons.foreach_set('material_index', [0, 0, 0, 0, 0, 0, 0, 0, 0, 0, 0, 0, 0, 0, 0, 0, 0, 0, 0, 0, 0, 0, 0, 0, 0, 0, 0, 0, 0, 0, 0, 0, 0, 0, 0, 0, 0, 0, 0, 0, 0, 0, 0, 0, 0, 0, 0, 0, 0, 0, 0, 0, 0, 0, 0, 0, 0, 0, 0, 0, 0, 0, 0, 0, 0, 0, 0, 0, 0, 0, 0, 0, 0, 0, 0, 0, 0, 0, 0, 0, 0, 0, 0, 0, 0, 0, 0, 0, 0, 0, 0, 0, 0, 0, 0, 0, 0, 0, 0, 0, 0, 0, 0, 0, 0, 0, 0, 0, 0, 0, 0, 0, 0, 0, 1, 1, 1, 1, 1, 1, 1, 1, 1, 1, 1, 1, 0, 0, 0, 0, 0, 0, 0, 0, 0, 0, 0, 0, 0, 0, 0, 0, 0, 0, 0, 0, 0, 0, 0, 0, 0, 0, 0, 0, 0, 0, 0, 0, 0, 0, 0, 0, 1, 0, 0, 0])
me_cube_001.materials.append(mat_laser_turret_beam)
me_cube_001.materials.append(mat_laser_turret_effect)
me_cube_001.use_remesh_preserve_volume = False
me_cube_001.use_remesh_preserve_attributes = False
me_cube_001.use_mirror_vertex_groups = False
me_cube_001.update()

# ---- objects
ob_cylinder = bpy.data.objects.new('Cylinder', me_cylinder_001)
ob_sphere = bpy.data.objects.new('Sphere', me_sphere)
ob_cube_001 = bpy.data.objects.new('Cube.001', me_cube_002)
ob_cube = bpy.data.objects.new('Cube', me_cube_001)

# ---- transforms, parenting, visibility, modifiers, constraints
ob_cylinder.location = (0.0, 3.647, -1.301)
ob_cylinder.scale = (1.58, 1.58, 0.1629)
ob_cylinder.lineart.crease_threshold = 0.0
ob_sphere.location = (0.0, 3.709, 0.0)
ob_sphere.scale = (0.2334, 0.2334, 0.2334)
ob_sphere.lineart.crease_threshold = 0.0
ob_cube_001.location = (0.0, 2.852, 0.0)
ob_cube_001.scale = (0.1233, 1.278, 0.1233)
ob_cube_001.lineart.crease_threshold = 0.0
_m = ob_cube_001.modifiers.new('Mirror', 'MIRROR')
_m.use_axis = (True, False, True)
ob_cube.location = (0.0, 0.07895, 0.0)
ob_cube.scale = (0.1479, 3.554, 0.1479)
ob_cube.lineart.crease_threshold = 0.0

# ---- collection membership
col_collection_1.objects.link(ob_cylinder)
col_collection_1.objects.link(ob_sphere)
col_collection_1.objects.link(ob_cube_001)
col_collection_1.objects.link(ob_cube)

# ---- scene / render settings (as saved in the file)
scene.frame_start = 1; scene.frame_end = 250; scene.frame_set(1)
scene.render.engine = 'BLENDER_EEVEE_NEXT'
scene.render.resolution_percentage = 50
scene.render.dither_intensity = 0.0
scene.cycles.use_denoising = False
scene.cycles.samples = 128
scene.cycles.sampling_pattern = 'TABULATED_SOBOL'
scene.cycles.use_adaptive_sampling = False
scene.cycles.use_light_tree = False
scene.cycles.blur_glossy = 0.0
scene.cycles.sample_clamp_indirect = 0.0
scene.view_settings.view_transform = 'Standard'
bpy.context.view_layer.update()

# ---- added for rendering (the .blend has no active camera and no usable light): camera, sun
cam_auto = bpy.data.cameras.new('AutoCamera')
cam_auto.lens = 50.0
cam_auto.sensor_width = 36.0
cam_auto.clip_end = 1000.0
ob_auto_camera = bpy.data.objects.new('AutoCamera', cam_auto)
scene.collection.objects.link(ob_auto_camera)
ob_auto_camera.location = (6.13812, -4.84749, 4.52714)
ob_auto_camera.rotation_euler = (1.09748, -7.21219e-08, 0.694738)
scene.camera = ob_auto_camera
light_auto_sun = bpy.data.lights.new('AutoSun', 'SUN')
light_auto_sun.energy = 3.0
light_auto_sun.angle = 0.0523599
ob_auto_sun = bpy.data.objects.new('AutoSun', light_auto_sun)
scene.collection.objects.link(ob_auto_sun)
ob_auto_sun.rotation_euler = (0.872665, 0.174533, 0.523599)
bpy.context.view_layer.update()
